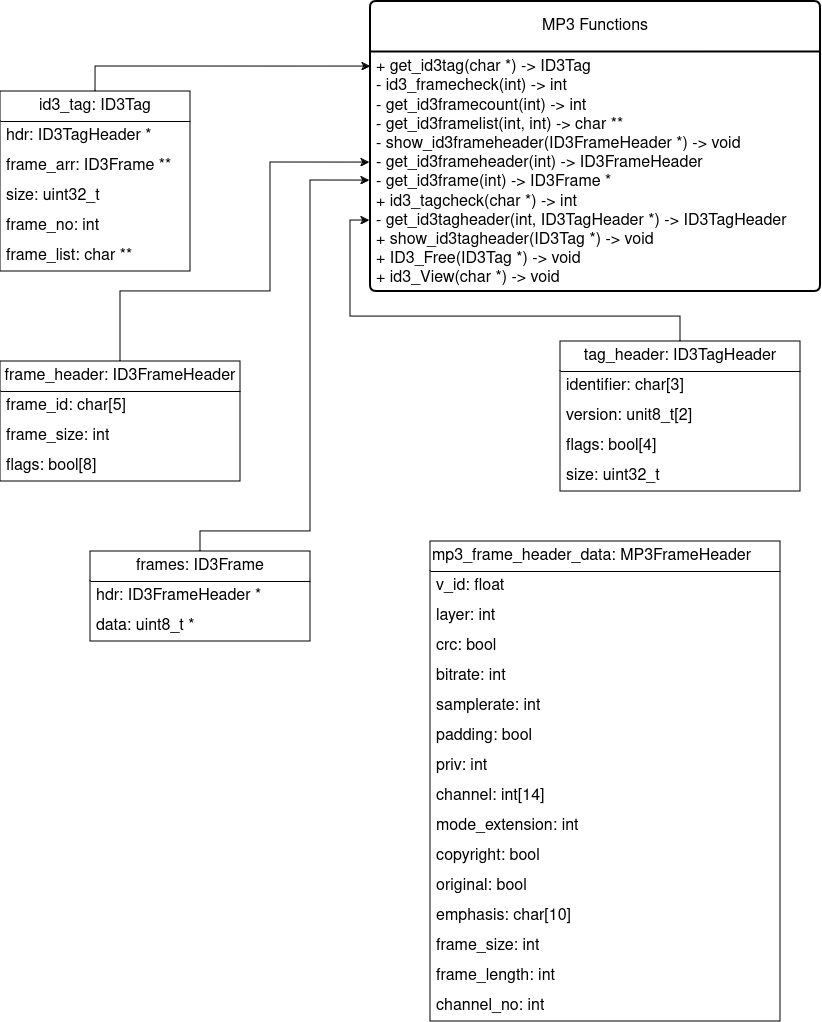

The diagram above was exported from draw.io. Its source (the exported page's mxGraphModel, read from the mxfile embedded in the PNG):
<mxGraphModel dx="1578" dy="694" grid="1" gridSize="10" guides="1" tooltips="1" connect="1" arrows="1" fold="1" page="1" pageScale="1" pageWidth="850" pageHeight="1100" math="0" shadow="0">
  <root>
    <mxCell id="0" />
    <mxCell id="1" parent="0" />
    <mxCell id="lcpiGP584sLDIV9l0w7U-2" value="&lt;div align=&quot;left&quot;&gt;mp3_frame_header_data: MP3FrameHeader&lt;/div&gt;" style="swimlane;fontStyle=0;childLayout=stackLayout;horizontal=1;startSize=30;horizontalStack=0;resizeParent=1;resizeParentMax=0;resizeLast=0;collapsible=1;marginBottom=0;whiteSpace=wrap;html=1;align=left;fontSize=16;" vertex="1" parent="1">
      <mxGeometry x="440" y="570" width="350" height="480" as="geometry" />
    </mxCell>
    <mxCell id="lcpiGP584sLDIV9l0w7U-3" value="&lt;div&gt;v_id: float&lt;/div&gt;" style="text;strokeColor=none;fillColor=none;align=left;verticalAlign=middle;spacingLeft=4;spacingRight=4;overflow=hidden;points=[[0,0.5],[1,0.5]];portConstraint=eastwest;rotatable=0;whiteSpace=wrap;html=1;fontSize=16;" vertex="1" parent="lcpiGP584sLDIV9l0w7U-2">
      <mxGeometry y="30" width="350" height="30" as="geometry" />
    </mxCell>
    <mxCell id="lcpiGP584sLDIV9l0w7U-4" value="layer: int" style="text;strokeColor=none;fillColor=none;align=left;verticalAlign=middle;spacingLeft=4;spacingRight=4;overflow=hidden;points=[[0,0.5],[1,0.5]];portConstraint=eastwest;rotatable=0;whiteSpace=wrap;html=1;fontSize=16;" vertex="1" parent="lcpiGP584sLDIV9l0w7U-2">
      <mxGeometry y="60" width="350" height="30" as="geometry" />
    </mxCell>
    <mxCell id="lcpiGP584sLDIV9l0w7U-5" value="&lt;div&gt;crc: bool&lt;/div&gt;" style="text;strokeColor=none;fillColor=none;align=left;verticalAlign=middle;spacingLeft=4;spacingRight=4;overflow=hidden;points=[[0,0.5],[1,0.5]];portConstraint=eastwest;rotatable=0;whiteSpace=wrap;html=1;fontSize=16;" vertex="1" parent="lcpiGP584sLDIV9l0w7U-2">
      <mxGeometry y="90" width="350" height="30" as="geometry" />
    </mxCell>
    <mxCell id="lcpiGP584sLDIV9l0w7U-9" value="bitrate: int" style="text;strokeColor=none;fillColor=none;align=left;verticalAlign=middle;spacingLeft=4;spacingRight=4;overflow=hidden;points=[[0,0.5],[1,0.5]];portConstraint=eastwest;rotatable=0;whiteSpace=wrap;html=1;fontSize=16;" vertex="1" parent="lcpiGP584sLDIV9l0w7U-2">
      <mxGeometry y="120" width="350" height="30" as="geometry" />
    </mxCell>
    <mxCell id="lcpiGP584sLDIV9l0w7U-10" value="samplerate: int" style="text;strokeColor=none;fillColor=none;align=left;verticalAlign=middle;spacingLeft=4;spacingRight=4;overflow=hidden;points=[[0,0.5],[1,0.5]];portConstraint=eastwest;rotatable=0;whiteSpace=wrap;html=1;fontSize=16;" vertex="1" parent="lcpiGP584sLDIV9l0w7U-2">
      <mxGeometry y="150" width="350" height="30" as="geometry" />
    </mxCell>
    <mxCell id="lcpiGP584sLDIV9l0w7U-15" value="padding: bool" style="text;strokeColor=none;fillColor=none;align=left;verticalAlign=middle;spacingLeft=4;spacingRight=4;overflow=hidden;points=[[0,0.5],[1,0.5]];portConstraint=eastwest;rotatable=0;whiteSpace=wrap;html=1;fontSize=16;" vertex="1" parent="lcpiGP584sLDIV9l0w7U-2">
      <mxGeometry y="180" width="350" height="30" as="geometry" />
    </mxCell>
    <mxCell id="lcpiGP584sLDIV9l0w7U-16" value="&lt;div&gt;priv: int&lt;/div&gt;" style="text;strokeColor=none;fillColor=none;align=left;verticalAlign=middle;spacingLeft=4;spacingRight=4;overflow=hidden;points=[[0,0.5],[1,0.5]];portConstraint=eastwest;rotatable=0;whiteSpace=wrap;html=1;fontSize=16;" vertex="1" parent="lcpiGP584sLDIV9l0w7U-2">
      <mxGeometry y="210" width="350" height="30" as="geometry" />
    </mxCell>
    <mxCell id="lcpiGP584sLDIV9l0w7U-17" value="&lt;div&gt;channel: int[14]&lt;/div&gt;" style="text;strokeColor=none;fillColor=none;align=left;verticalAlign=middle;spacingLeft=4;spacingRight=4;overflow=hidden;points=[[0,0.5],[1,0.5]];portConstraint=eastwest;rotatable=0;whiteSpace=wrap;html=1;fontSize=16;" vertex="1" parent="lcpiGP584sLDIV9l0w7U-2">
      <mxGeometry y="240" width="350" height="30" as="geometry" />
    </mxCell>
    <mxCell id="lcpiGP584sLDIV9l0w7U-18" value="mode_extension: int" style="text;strokeColor=none;fillColor=none;align=left;verticalAlign=middle;spacingLeft=4;spacingRight=4;overflow=hidden;points=[[0,0.5],[1,0.5]];portConstraint=eastwest;rotatable=0;whiteSpace=wrap;html=1;fontSize=16;" vertex="1" parent="lcpiGP584sLDIV9l0w7U-2">
      <mxGeometry y="270" width="350" height="30" as="geometry" />
    </mxCell>
    <mxCell id="lcpiGP584sLDIV9l0w7U-19" value="copyright: bool" style="text;strokeColor=none;fillColor=none;align=left;verticalAlign=middle;spacingLeft=4;spacingRight=4;overflow=hidden;points=[[0,0.5],[1,0.5]];portConstraint=eastwest;rotatable=0;whiteSpace=wrap;html=1;fontSize=16;" vertex="1" parent="lcpiGP584sLDIV9l0w7U-2">
      <mxGeometry y="300" width="350" height="30" as="geometry" />
    </mxCell>
    <mxCell id="lcpiGP584sLDIV9l0w7U-20" value="original: bool" style="text;strokeColor=none;fillColor=none;align=left;verticalAlign=middle;spacingLeft=4;spacingRight=4;overflow=hidden;points=[[0,0.5],[1,0.5]];portConstraint=eastwest;rotatable=0;whiteSpace=wrap;html=1;fontSize=16;" vertex="1" parent="lcpiGP584sLDIV9l0w7U-2">
      <mxGeometry y="330" width="350" height="30" as="geometry" />
    </mxCell>
    <mxCell id="lcpiGP584sLDIV9l0w7U-21" value="emphasis: char[10]" style="text;strokeColor=none;fillColor=none;align=left;verticalAlign=middle;spacingLeft=4;spacingRight=4;overflow=hidden;points=[[0,0.5],[1,0.5]];portConstraint=eastwest;rotatable=0;whiteSpace=wrap;html=1;fontSize=16;" vertex="1" parent="lcpiGP584sLDIV9l0w7U-2">
      <mxGeometry y="360" width="350" height="30" as="geometry" />
    </mxCell>
    <mxCell id="lcpiGP584sLDIV9l0w7U-22" value="frame_size: int" style="text;strokeColor=none;fillColor=none;align=left;verticalAlign=middle;spacingLeft=4;spacingRight=4;overflow=hidden;points=[[0,0.5],[1,0.5]];portConstraint=eastwest;rotatable=0;whiteSpace=wrap;html=1;fontSize=16;" vertex="1" parent="lcpiGP584sLDIV9l0w7U-2">
      <mxGeometry y="390" width="350" height="30" as="geometry" />
    </mxCell>
    <mxCell id="lcpiGP584sLDIV9l0w7U-23" value="frame_length: int" style="text;strokeColor=none;fillColor=none;align=left;verticalAlign=middle;spacingLeft=4;spacingRight=4;overflow=hidden;points=[[0,0.5],[1,0.5]];portConstraint=eastwest;rotatable=0;whiteSpace=wrap;html=1;fontSize=16;" vertex="1" parent="lcpiGP584sLDIV9l0w7U-2">
      <mxGeometry y="420" width="350" height="30" as="geometry" />
    </mxCell>
    <mxCell id="lcpiGP584sLDIV9l0w7U-24" value="channel_no: int" style="text;strokeColor=none;fillColor=none;align=left;verticalAlign=middle;spacingLeft=4;spacingRight=4;overflow=hidden;points=[[0,0.5],[1,0.5]];portConstraint=eastwest;rotatable=0;whiteSpace=wrap;html=1;fontSize=16;" vertex="1" parent="lcpiGP584sLDIV9l0w7U-2">
      <mxGeometry y="450" width="350" height="30" as="geometry" />
    </mxCell>
    <mxCell id="lcpiGP584sLDIV9l0w7U-25" value="&lt;div&gt;frame_header: ID3FrameHeader&lt;br&gt;&lt;/div&gt;" style="swimlane;fontStyle=0;childLayout=stackLayout;horizontal=1;startSize=30;horizontalStack=0;resizeParent=1;resizeParentMax=0;resizeLast=0;collapsible=1;marginBottom=0;whiteSpace=wrap;html=1;fontSize=16;" vertex="1" parent="1">
      <mxGeometry x="10" y="390" width="240" height="120" as="geometry" />
    </mxCell>
    <mxCell id="lcpiGP584sLDIV9l0w7U-26" value="&lt;div&gt;frame_id: char[5]&lt;br&gt;&lt;/div&gt;" style="text;strokeColor=none;fillColor=none;align=left;verticalAlign=middle;spacingLeft=4;spacingRight=4;overflow=hidden;points=[[0,0.5],[1,0.5]];portConstraint=eastwest;rotatable=0;whiteSpace=wrap;html=1;fontSize=16;" vertex="1" parent="lcpiGP584sLDIV9l0w7U-25">
      <mxGeometry y="30" width="240" height="30" as="geometry" />
    </mxCell>
    <mxCell id="lcpiGP584sLDIV9l0w7U-29" value="frame_size: int" style="text;strokeColor=none;fillColor=none;align=left;verticalAlign=middle;spacingLeft=4;spacingRight=4;overflow=hidden;points=[[0,0.5],[1,0.5]];portConstraint=eastwest;rotatable=0;whiteSpace=wrap;html=1;fontSize=16;" vertex="1" parent="lcpiGP584sLDIV9l0w7U-25">
      <mxGeometry y="60" width="240" height="30" as="geometry" />
    </mxCell>
    <mxCell id="lcpiGP584sLDIV9l0w7U-30" value="flags: bool[8]" style="text;strokeColor=none;fillColor=none;align=left;verticalAlign=middle;spacingLeft=4;spacingRight=4;overflow=hidden;points=[[0,0.5],[1,0.5]];portConstraint=eastwest;rotatable=0;whiteSpace=wrap;html=1;fontSize=16;" vertex="1" parent="lcpiGP584sLDIV9l0w7U-25">
      <mxGeometry y="90" width="240" height="30" as="geometry" />
    </mxCell>
    <mxCell id="lcpiGP584sLDIV9l0w7U-31" value="&lt;div&gt;frames: ID3Frame&lt;/div&gt;" style="swimlane;fontStyle=0;childLayout=stackLayout;horizontal=1;startSize=30;horizontalStack=0;resizeParent=1;resizeParentMax=0;resizeLast=0;collapsible=1;marginBottom=0;whiteSpace=wrap;html=1;fontSize=16;" vertex="1" parent="1">
      <mxGeometry x="100" y="580" width="220" height="90" as="geometry" />
    </mxCell>
    <mxCell id="lcpiGP584sLDIV9l0w7U-32" value="hdr: ID3FrameHeader *" style="text;strokeColor=none;fillColor=none;align=left;verticalAlign=middle;spacingLeft=4;spacingRight=4;overflow=hidden;points=[[0,0.5],[1,0.5]];portConstraint=eastwest;rotatable=0;whiteSpace=wrap;html=1;fontSize=16;" vertex="1" parent="lcpiGP584sLDIV9l0w7U-31">
      <mxGeometry y="30" width="220" height="30" as="geometry" />
    </mxCell>
    <mxCell id="lcpiGP584sLDIV9l0w7U-35" value="data: uint8_t *" style="text;strokeColor=none;fillColor=none;align=left;verticalAlign=middle;spacingLeft=4;spacingRight=4;overflow=hidden;points=[[0,0.5],[1,0.5]];portConstraint=eastwest;rotatable=0;whiteSpace=wrap;html=1;fontSize=16;" vertex="1" parent="lcpiGP584sLDIV9l0w7U-31">
      <mxGeometry y="60" width="220" height="30" as="geometry" />
    </mxCell>
    <mxCell id="lcpiGP584sLDIV9l0w7U-36" value="id3_tag: ID3Tag" style="swimlane;fontStyle=0;childLayout=stackLayout;horizontal=1;startSize=30;horizontalStack=0;resizeParent=1;resizeParentMax=0;resizeLast=0;collapsible=1;marginBottom=0;whiteSpace=wrap;html=1;fontSize=16;" vertex="1" parent="1">
      <mxGeometry x="10" y="120" width="190" height="180" as="geometry" />
    </mxCell>
    <mxCell id="lcpiGP584sLDIV9l0w7U-37" value="hdr: ID3TagHeader *" style="text;strokeColor=none;fillColor=none;align=left;verticalAlign=middle;spacingLeft=4;spacingRight=4;overflow=hidden;points=[[0,0.5],[1,0.5]];portConstraint=eastwest;rotatable=0;whiteSpace=wrap;html=1;fontSize=16;" vertex="1" parent="lcpiGP584sLDIV9l0w7U-36">
      <mxGeometry y="30" width="190" height="30" as="geometry" />
    </mxCell>
    <mxCell id="lcpiGP584sLDIV9l0w7U-45" value="frame_arr: ID3Frame **" style="text;strokeColor=none;fillColor=none;align=left;verticalAlign=middle;spacingLeft=4;spacingRight=4;overflow=hidden;points=[[0,0.5],[1,0.5]];portConstraint=eastwest;rotatable=0;whiteSpace=wrap;html=1;fontSize=16;" vertex="1" parent="lcpiGP584sLDIV9l0w7U-36">
      <mxGeometry y="60" width="190" height="30" as="geometry" />
    </mxCell>
    <mxCell id="lcpiGP584sLDIV9l0w7U-46" value="size: uint32_t" style="text;strokeColor=none;fillColor=none;align=left;verticalAlign=middle;spacingLeft=4;spacingRight=4;overflow=hidden;points=[[0,0.5],[1,0.5]];portConstraint=eastwest;rotatable=0;whiteSpace=wrap;html=1;fontSize=16;" vertex="1" parent="lcpiGP584sLDIV9l0w7U-36">
      <mxGeometry y="90" width="190" height="30" as="geometry" />
    </mxCell>
    <mxCell id="lcpiGP584sLDIV9l0w7U-47" value="frame_no: int" style="text;strokeColor=none;fillColor=none;align=left;verticalAlign=middle;spacingLeft=4;spacingRight=4;overflow=hidden;points=[[0,0.5],[1,0.5]];portConstraint=eastwest;rotatable=0;whiteSpace=wrap;html=1;fontSize=16;" vertex="1" parent="lcpiGP584sLDIV9l0w7U-36">
      <mxGeometry y="120" width="190" height="30" as="geometry" />
    </mxCell>
    <mxCell id="lcpiGP584sLDIV9l0w7U-48" value="frame_list: char **" style="text;strokeColor=none;fillColor=none;align=left;verticalAlign=middle;spacingLeft=4;spacingRight=4;overflow=hidden;points=[[0,0.5],[1,0.5]];portConstraint=eastwest;rotatable=0;whiteSpace=wrap;html=1;fontSize=16;" vertex="1" parent="lcpiGP584sLDIV9l0w7U-36">
      <mxGeometry y="150" width="190" height="30" as="geometry" />
    </mxCell>
    <mxCell id="lcpiGP584sLDIV9l0w7U-40" value="tag_header: ID3TagHeader" style="swimlane;fontStyle=0;childLayout=stackLayout;horizontal=1;startSize=30;horizontalStack=0;resizeParent=1;resizeParentMax=0;resizeLast=0;collapsible=1;marginBottom=0;whiteSpace=wrap;html=1;fontSize=16;" vertex="1" parent="1">
      <mxGeometry x="570" y="370" width="240" height="150" as="geometry" />
    </mxCell>
    <mxCell id="lcpiGP584sLDIV9l0w7U-41" value="&lt;div&gt;identifier: char[3]&lt;/div&gt;" style="text;strokeColor=none;fillColor=none;align=left;verticalAlign=middle;spacingLeft=4;spacingRight=4;overflow=hidden;points=[[0,0.5],[1,0.5]];portConstraint=eastwest;rotatable=0;whiteSpace=wrap;html=1;fontSize=16;" vertex="1" parent="lcpiGP584sLDIV9l0w7U-40">
      <mxGeometry y="30" width="240" height="30" as="geometry" />
    </mxCell>
    <mxCell id="lcpiGP584sLDIV9l0w7U-42" value="version: unit8_t[2]" style="text;strokeColor=none;fillColor=none;align=left;verticalAlign=middle;spacingLeft=4;spacingRight=4;overflow=hidden;points=[[0,0.5],[1,0.5]];portConstraint=eastwest;rotatable=0;whiteSpace=wrap;html=1;fontSize=16;" vertex="1" parent="lcpiGP584sLDIV9l0w7U-40">
      <mxGeometry y="60" width="240" height="30" as="geometry" />
    </mxCell>
    <mxCell id="lcpiGP584sLDIV9l0w7U-43" value="flags: bool[4]" style="text;strokeColor=none;fillColor=none;align=left;verticalAlign=middle;spacingLeft=4;spacingRight=4;overflow=hidden;points=[[0,0.5],[1,0.5]];portConstraint=eastwest;rotatable=0;whiteSpace=wrap;html=1;fontSize=16;" vertex="1" parent="lcpiGP584sLDIV9l0w7U-40">
      <mxGeometry y="90" width="240" height="30" as="geometry" />
    </mxCell>
    <mxCell id="lcpiGP584sLDIV9l0w7U-44" value="size: uint32_t" style="text;strokeColor=none;fillColor=none;align=left;verticalAlign=middle;spacingLeft=4;spacingRight=4;overflow=hidden;points=[[0,0.5],[1,0.5]];portConstraint=eastwest;rotatable=0;whiteSpace=wrap;html=1;fontSize=16;" vertex="1" parent="lcpiGP584sLDIV9l0w7U-40">
      <mxGeometry y="120" width="240" height="30" as="geometry" />
    </mxCell>
    <mxCell id="lcpiGP584sLDIV9l0w7U-104" value="MP3 Functions" style="swimlane;childLayout=stackLayout;horizontal=1;startSize=50;horizontalStack=0;rounded=1;fontSize=16;fontStyle=0;strokeWidth=2;resizeParent=0;resizeLast=1;shadow=0;dashed=0;align=center;arcSize=4;whiteSpace=wrap;html=1;" vertex="1" parent="1">
      <mxGeometry x="380" y="30" width="450" height="290" as="geometry" />
    </mxCell>
    <mxCell id="lcpiGP584sLDIV9l0w7U-105" value="&lt;div&gt;+ get_id3tag(char *) -&amp;gt; ID3Tag&lt;/div&gt;&lt;div&gt;- id3_framecheck(int) -&amp;gt; int&lt;/div&gt;&lt;div&gt;- get_id3framecount(int) -&amp;gt; int&lt;/div&gt;&lt;div&gt;- get_id3framelist(int, int) -&amp;gt; char **&lt;/div&gt;&lt;div&gt;- show_id3frameheader(ID3FrameHeader *) -&amp;gt; void&lt;/div&gt;&lt;div&gt;- get_id3frameheader(int) -&amp;gt; ID3FrameHeader&lt;/div&gt;&lt;div&gt;- get_id3frame(int) -&amp;gt; ID3Frame *&lt;/div&gt;&lt;div&gt;+ id3_tagcheck(char *) -&amp;gt; int&lt;/div&gt;&lt;div&gt;- get_id3tagheader(int, ID3TagHeader *) -&amp;gt; ID3TagHeader&lt;br&gt;&lt;/div&gt;&lt;div&gt;+ show_id3tagheader(ID3Tag *) -&amp;gt; void&lt;br&gt;&lt;/div&gt;&lt;div&gt;+ ID3_Free(ID3Tag *) -&amp;gt; void&lt;/div&gt;&lt;div&gt;+ id3_View(char *) -&amp;gt; void&lt;br&gt;&lt;/div&gt;" style="align=left;strokeColor=none;fillColor=none;spacingLeft=4;fontSize=16;verticalAlign=top;resizable=0;rotatable=0;part=1;html=1;" vertex="1" parent="lcpiGP584sLDIV9l0w7U-104">
      <mxGeometry y="50" width="450" height="240" as="geometry" />
    </mxCell>
    <mxCell id="lcpiGP584sLDIV9l0w7U-111" style="edgeStyle=orthogonalEdgeStyle;rounded=0;orthogonalLoop=1;jettySize=auto;html=1;exitX=0.5;exitY=0;exitDx=0;exitDy=0;entryX=0;entryY=0.063;entryDx=0;entryDy=0;entryPerimeter=0;" edge="1" parent="1" source="lcpiGP584sLDIV9l0w7U-36" target="lcpiGP584sLDIV9l0w7U-105">
      <mxGeometry relative="1" as="geometry" />
    </mxCell>
    <mxCell id="lcpiGP584sLDIV9l0w7U-112" style="edgeStyle=orthogonalEdgeStyle;rounded=0;orthogonalLoop=1;jettySize=auto;html=1;exitX=0.5;exitY=0;exitDx=0;exitDy=0;entryX=-0.002;entryY=0.704;entryDx=0;entryDy=0;entryPerimeter=0;" edge="1" parent="1" source="lcpiGP584sLDIV9l0w7U-40" target="lcpiGP584sLDIV9l0w7U-105">
      <mxGeometry relative="1" as="geometry" />
    </mxCell>
    <mxCell id="lcpiGP584sLDIV9l0w7U-114" style="edgeStyle=orthogonalEdgeStyle;rounded=0;orthogonalLoop=1;jettySize=auto;html=1;exitX=0.5;exitY=0;exitDx=0;exitDy=0;entryX=-0.002;entryY=0.463;entryDx=0;entryDy=0;entryPerimeter=0;" edge="1" parent="1" source="lcpiGP584sLDIV9l0w7U-25" target="lcpiGP584sLDIV9l0w7U-105">
      <mxGeometry relative="1" as="geometry">
        <Array as="points">
          <mxPoint x="130" y="320" />
          <mxPoint x="280" y="320" />
          <mxPoint x="280" y="191" />
        </Array>
      </mxGeometry>
    </mxCell>
    <mxCell id="lcpiGP584sLDIV9l0w7U-116" style="edgeStyle=orthogonalEdgeStyle;rounded=0;orthogonalLoop=1;jettySize=auto;html=1;exitX=0.5;exitY=0;exitDx=0;exitDy=0;entryX=-0.002;entryY=0.538;entryDx=0;entryDy=0;entryPerimeter=0;" edge="1" parent="1" source="lcpiGP584sLDIV9l0w7U-31" target="lcpiGP584sLDIV9l0w7U-105">
      <mxGeometry relative="1" as="geometry">
        <Array as="points">
          <mxPoint x="210" y="560" />
          <mxPoint x="320" y="560" />
          <mxPoint x="320" y="209" />
        </Array>
      </mxGeometry>
    </mxCell>
  </root>
</mxGraphModel>